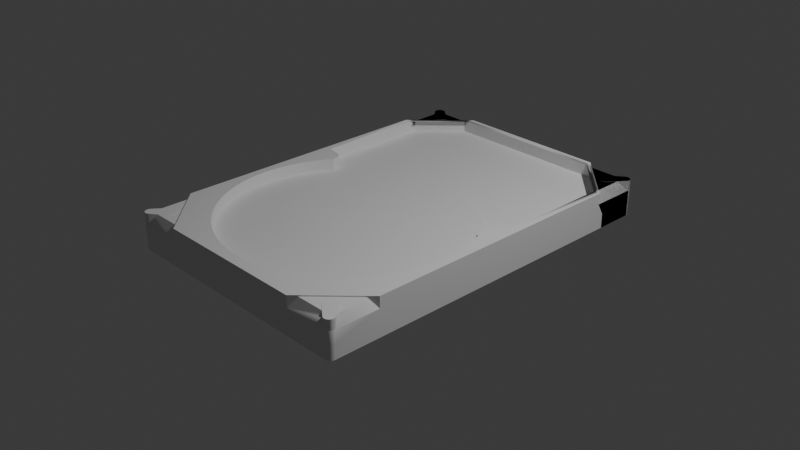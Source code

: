 # Source: Blow_Out.blend  (saved by Blender 4.3.34; exported with 4.5.12 LTS)
import bpy
from mathutils import Matrix  # noqa: F401  (used for matrix-valued properties, if any)

bpy.ops.wm.read_factory_settings(use_empty=True)
scene = bpy.context.scene
scene.name = 'Scene'

# ---- collections
col_collection = bpy.data.collections.new('Collection'); scene.collection.children.link(col_collection)

# ---- materials (node trees are filled in below, after node groups)
mat_material = bpy.data.materials.new('Material')
mat_material.alpha_threshold = 0.0
mat_material.roughness = 0.5
mat_material.line_color = (0.0, 0.0, 0.0, 1.0)

# ---- node groups
ng_smooth_by_angle = bpy.data.node_groups.new('Smooth by Angle', 'GeometryNodeTree')
_s = ng_smooth_by_angle.interface.new_socket(name='Mesh', in_out='OUTPUT', socket_type='NodeSocketGeometry')
_s = ng_smooth_by_angle.interface.new_socket(name='Mesh', in_out='INPUT', socket_type='NodeSocketGeometry')
_s = ng_smooth_by_angle.interface.new_socket(name='Angle', in_out='INPUT', socket_type='NodeSocketFloat')
_s.subtype = 'ANGLE'
_s.default_value = 0.5236
_s.min_value = 0.0
_s.max_value = 3.142
_s.description = 'Maximum face angle for smooth edges'
_s = ng_smooth_by_angle.interface.new_socket(name='Ignore Sharpness', in_out='INPUT', socket_type='NodeSocketBool')
_s.force_non_field = True
ng_smooth_by_angle.description = 'Set the sharpness of mesh edges based on the angle between the neighboring faces'
ng_smooth_by_angle.is_modifier = True
_N = ng_smooth_by_angle.nodes; _L = ng_smooth_by_angle.links
n0 = _N.new('GeometryNodeSetShadeSmooth'); n0.name = 'Set Shade Smooth'; n0.location = (120, -80)
n0.domain = 'EDGE'
n1 = _N.new('GeometryNodeSetShadeSmooth'); n1.name = 'Set Shade Smooth.001'; n1.location = (300, -80)
n2 = _N.new('NodeGroupOutput'); n2.name = 'Group Output'; n2.location = (480, -80)
n3 = _N.new('GeometryNodeInputMeshEdgeAngle'); n3.name = 'Edge Angle'; n3.location = (-440, -240)
n4 = _N.new('NodeGroupInput'); n4.name = 'Group Input'; n4.location = (-80, -80)
n5 = _N.new('GeometryNodeInputEdgeSmooth'); n5.name = 'Is Edge Smooth'; n5.location = (-260, -120)
n6 = _N.new('GeometryNodeInputShadeSmooth'); n6.name = 'Is Shade Smooth'; n6.location = (-440, -397)
n7 = _N.new('FunctionNodeCompare'); n7.name = 'Compare'; n7.location = (-260, -260)
n7.operation = 'LESS_EQUAL'
n7.inputs[6].default_value = (0.0, 0.0, 0.0, 0.0)
n7.inputs[7].default_value = (0.0, 0.0, 0.0, 0.0)
n8 = _N.new('FunctionNodeBooleanMath'); n8.name = 'Boolean Math.001'; n8.location = (-80, -260)
n9 = _N.new('NodeGroupInput'); n9.name = 'Group Input.001'; n9.location = (-440, -329)
n10 = _N.new('NodeGroupInput'); n10.name = 'Group Input.002'; n10.location = (-259, -189)
n11 = _N.new('FunctionNodeBooleanMath'); n11.name = 'Boolean Math'; n11.location = (-80, -149)
n11.operation = 'OR'
n12 = _N.new('FunctionNodeBooleanMath'); n12.name = 'Boolean Math.002'; n12.location = (-260, -380)
n12.operation = 'OR'
n13 = _N.new('NodeGroupInput'); n13.name = 'Group Input.003'; n13.location = (-440, -460)
_L.new(n3.outputs[0], n7.inputs[0])
_L.new(n1.outputs[0], n2.inputs[0])
_L.new(n9.outputs[1], n7.inputs[1])
_L.new(n7.outputs[0], n8.inputs[0])
_L.new(n4.outputs[0], n0.inputs[0])
_L.new(n0.outputs[0], n1.inputs[0])
_L.new(n8.outputs[0], n0.inputs[2])
_L.new(n10.outputs[2], n11.inputs[1])
_L.new(n5.outputs[0], n11.inputs[0])
_L.new(n11.outputs[0], n0.inputs[1])
_L.new(n13.outputs[2], n12.inputs[1])
_L.new(n6.outputs[0], n12.inputs[0])
_L.new(n12.outputs[0], n8.inputs[1])
n2.is_active_output = True

# ---- material node trees
mat_material.use_nodes = True; mat_material.node_tree.nodes.clear()
_N = mat_material.node_tree.nodes; _L = mat_material.node_tree.links
n0 = _N.new('ShaderNodeOutputMaterial'); n0.name = 'Material Output'; n0.location = (300, 300)
n1 = _N.new('ShaderNodeBsdfPrincipled'); n1.name = 'Principled BSDF'; n1.location = (10, 300)
n1.inputs[3].default_value = 1.45
_L.new(n1.outputs[0], n0.inputs[0])
n0.is_active_output = True

# ---- world
world_world = bpy.data.worlds.new('World'); scene.world = world_world
world_world.use_nodes = True; world_world.node_tree.nodes.clear()
_N = world_world.node_tree.nodes; _L = world_world.node_tree.links
n0 = _N.new('ShaderNodeOutputWorld'); n0.name = 'World Output'; n0.location = (300, 300)
n1 = _N.new('ShaderNodeBackground'); n1.name = 'Background'; n1.location = (10, 300)
n1.inputs[0].default_value = (0.05088, 0.05088, 0.05088, 1.0)
_L.new(n1.outputs[0], n0.inputs[0])
n0.is_active_output = True
world_world.color = (0.05088, 0.05088, 0.05088)
world_world.sun_shadow_jitter_overblur = 0.0

# ---- cameras
cam_camera = bpy.data.cameras.new('Camera')
cam_camera.clip_end = 100.0
cam_camera.ortho_scale = 7.314

# ---- lights
light_light = bpy.data.lights.new('Light', 'POINT')
light_light.energy = 1000.0
light_light.shadow_soft_size = 0.1

# ---- meshes
me_cube = bpy.data.meshes.new('Cube')
me_cube.from_pydata([(-1.4, 1.42, -0.1086), (-1.4, 1.426, 0.2999), (-0.922, -2.026, 0.2999), (-0.922, -2.099, -0.1086), (-0.922, 1.42, -0.1086), (-1.4, -1.615, -0.1086), (-0.922, -1.615, -0.1086), (-1.4, 1.426, 0.1776), (-1.4, 1.42, 0.04752), (-0.8523, -2.099, 0.1776), (-0.922, -2.099, 0.04752), (-1.4, -1.54, 0.1776), (-1.4, -1.615, 0.04752), (0.0, -2.099, 0.2999), (0.0, 1.42, -0.1086), (0.0, -2.099, -0.1086), (0.0, -1.615, -0.1086), (0.0, -2.099, 0.04752), (0.0, -2.099, 0.2475), (-0.8523, -2.099, 0.2999), (-1.4, -1.54, 0.2999), (-1.327, -2.026, 0.2861), (-0.922, -2.026, 0.2861), (-1.327, -1.615, 0.2861), (-1.327, -1.615, 0.2999), (-1.15, -1.964, 0.2881), (-1.14, -1.952, 0.2881), (-1.132, -1.938, 0.2881), (-1.128, -1.923, 0.2881), (-1.126, -1.907, 0.2881), (-1.128, -1.891, 0.2881), (-1.132, -1.875, 0.2881), (-1.14, -1.861, 0.2881), (-1.15, -1.849, 0.2881), (-1.162, -1.839, 0.2881), (-1.176, -1.831, 0.2881), (-1.192, -1.827, 0.2881), (-1.208, -1.825, 0.2881), (-1.224, -1.827, 0.2881), (-1.239, -1.831, 0.2881), (-1.253, -1.839, 0.2881), (-1.265, -1.849, 0.2881), (-1.301, -2.08, 0.2881), (-1.381, -2.0, 0.2881), (-1.389, -2.009, 0.2881), (-1.394, -2.018, 0.2881), (-1.397, -2.029, 0.2881), (-1.398, -2.04, 0.2881), (-1.397, -2.051, 0.2881), (-1.394, -2.062, 0.2881), (-1.389, -2.072, 0.2881), (-1.381, -2.08, 0.2881), (-1.373, -2.087, 0.2881), (-1.363, -2.093, 0.2881), (-1.352, -2.096, 0.2881), (-1.341, -2.097, 0.2881), (-1.33, -2.096, 0.2881), (-1.32, -2.093, 0.2881), (-1.31, -2.087, 0.2881), (-1.14, -1.952, 0.1568), (-1.15, -1.964, 0.1568), (-1.132, -1.938, 0.1568), (-1.128, -1.923, 0.1568), (-1.126, -1.907, 0.1568), (-1.128, -1.891, 0.1568), (-1.132, -1.875, 0.1568), (-1.14, -1.861, 0.1568), (-1.15, -1.849, 0.1568), (-1.162, -1.839, 0.1568), (-1.176, -1.831, 0.1568), (-1.192, -1.827, 0.1568), (-1.208, -1.825, 0.1568), (-1.224, -1.827, 0.1568), (-1.239, -1.831, 0.1568), (-1.253, -1.839, 0.1568), (-1.265, -1.849, 0.1568), (-1.389, -2.009, 0.1568), (-1.381, -2.0, 0.1568), (-1.394, -2.018, 0.1568), (-1.397, -2.029, 0.1568), (-1.398, -2.04, 0.1568), (-1.397, -2.051, 0.1568), (-1.394, -2.062, 0.1568), (-1.389, -2.072, 0.1568), (-1.381, -2.08, 0.1568), (-1.373, -2.087, 0.1568), (-1.363, -2.093, 0.1568), (-1.352, -2.096, 0.1568), (-1.341, -2.097, 0.1568), (-1.33, -2.096, 0.1568), (-1.32, -2.093, 0.1568), (-1.31, -2.087, 0.1568), (-1.301, -2.08, 0.1568), (-1.34, -2.099, -0.1086), (-1.4, -2.039, -0.1086), (-1.356, -2.097, -0.1086), (-1.37, -2.091, -0.1086), (-1.383, -2.082, -0.1086), (-1.392, -2.069, -0.1086), (-1.398, -2.055, -0.1086), (-1.34, -2.099, 0.04752), (-1.4, -2.039, 0.04752), (-1.356, -2.097, 0.04752), (-1.37, -2.091, 0.04752), (-1.383, -2.082, 0.04752), (-1.392, -2.069, 0.04752), (-1.398, -2.055, 0.04752), (-1.4, -2.039, 0.1776), (-1.34, -2.099, 0.1776), (-1.361, -2.059, 0.2683), (-1.398, -2.055, 0.1776), (-1.392, -2.069, 0.1776), (-1.383, -2.082, 0.1776), (-1.37, -2.091, 0.1776), (-1.356, -2.097, 0.1776), (0.0, -1.98, 0.2999), (-1.054, 0.1154, 0.1671), (-1.014, 0.1662, 0.1671), (-0.9723, 0.215, 0.1671), (-0.9278, 0.2617, 0.1671), (-0.8812, 0.3061, 0.1671), (-0.8323, 0.3482, 0.1671), (-0.7815, 0.3879, 0.1671), (-0.7288, 0.425, 0.1671), (-0.6744, 0.4595, 0.1671), (-0.6183, 0.4913, 0.1671), (-0.5607, 0.5202, 0.1671), (-0.5018, 0.5464, 0.1671), (-0.4417, 0.5696, 0.1671), (-0.3805, 0.5898, 0.1671), (-0.3183, 0.607, 0.1671), (-0.2555, 0.6211, 0.1671), (-0.1919, 0.6321, 0.1671), (-0.128, 0.64, 0.1671), (-0.06369, 0.6447, 0.1671), (0.0, 0.6463, 0.1671), (-1.091, 0.0627, 0.2999), (-1.126, 0.008241, 0.2999), (-1.157, -0.04784, 0.2999), (-1.186, -0.1054, 0.2999), (-1.213, -0.1643, 0.2999), (-1.236, -0.2245, 0.2999), (-1.256, -0.2857, 0.2999), (-1.273, -0.3478, 0.2999), (-1.287, -0.4107, 0.2999), (-1.298, -0.4742, 0.2999), (-1.306, -0.5382, 0.2999), (-1.311, -0.6024, 0.2999), (-1.312, -0.6669, 0.2999), (-1.311, -0.7313, 0.2999), (-1.306, -0.7956, 0.2999), (-1.298, -0.8596, 0.2999), (-1.287, -0.9231, 0.2999), (-1.273, -0.986, 0.2999), (-1.256, -1.048, 0.2999), (-1.236, -1.109, 0.2999), (-1.213, -1.169, 0.2999), (-1.186, -1.228, 0.2999), (-1.157, -1.286, 0.2999), (-1.126, -1.342, 0.2999), (-1.091, -1.396, 0.2999), (-1.054, -1.449, 0.2999), (-1.014, -1.5, 0.2999), (-0.9723, -1.549, 0.2999), (-0.9278, -1.595, 0.2999), (-0.8812, -1.64, 0.2999), (-0.8323, -1.682, 0.2999), (-0.7815, -1.722, 0.2999), (-0.7288, -1.759, 0.2999), (-0.6744, -1.793, 0.2999), (-0.6183, -1.825, 0.2999), (-0.5607, -1.854, 0.2999), (-0.5018, -1.88, 0.2999), (-0.4417, -1.903, 0.2999), (-0.3805, -1.924, 0.2999), (-0.3183, -1.941, 0.2999), (-0.2555, -1.955, 0.2999), (-0.1919, -1.966, 0.2999), (-0.128, -1.974, 0.2999), (-0.06369, -1.979, 0.2999), (0.0, -1.98, 0.1776), (0.0, 0.6463, 0.1776), (-0.06369, 0.6447, 0.1776), (-0.128, 0.64, 0.1776), (-0.1919, 0.6321, 0.1776), (-0.2555, 0.6211, 0.1776), (-0.3183, 0.607, 0.1776), (-0.3805, 0.5898, 0.1776), (-0.4417, 0.5696, 0.1776), (-0.5018, 0.5464, 0.1776), (-0.5607, 0.5202, 0.1776), (-0.6183, 0.4913, 0.1776), (-0.6744, 0.4595, 0.1776), (-0.7288, 0.425, 0.1776), (-0.7815, 0.3879, 0.1776), (-0.8323, 0.3482, 0.1776), (-0.8812, 0.3061, 0.1776), (-0.9278, 0.2617, 0.1776), (-0.9723, 0.215, 0.1776), (-1.014, 0.1662, 0.1776), (-1.054, 0.1154, 0.1776), (-1.091, 0.0627, 0.1776), (-1.126, 0.008241, 0.1776), (-1.157, -0.04784, 0.1776), (-1.186, -0.1054, 0.1776), (-1.213, -0.1643, 0.1776), (-1.236, -0.2245, 0.1776), (-1.256, -0.2857, 0.1776), (-1.273, -0.3478, 0.1776), (-1.287, -0.4107, 0.1776), (-1.298, -0.4742, 0.1776), (-1.306, -0.5382, 0.1776), (-1.311, -0.6024, 0.1776), (-1.312, -0.6669, 0.1776), (-1.311, -0.7313, 0.1776), (-1.306, -0.7956, 0.1776), (-1.298, -0.8596, 0.1776), (-1.287, -0.9231, 0.1776), (-1.273, -0.986, 0.1776), (-1.256, -1.048, 0.1776), (-1.236, -1.109, 0.1776), (-1.213, -1.169, 0.1776), (-1.186, -1.228, 0.1776), (-1.157, -1.286, 0.1776), (-1.126, -1.342, 0.1776), (-1.091, -1.396, 0.1776), (-1.054, -1.449, 0.1776), (-1.014, -1.5, 0.1776), (-0.9723, -1.549, 0.1776), (-0.9278, -1.595, 0.1776), (-0.8812, -1.64, 0.1776), (-0.8323, -1.682, 0.1776), (-0.7815, -1.722, 0.1776), (-0.7288, -1.759, 0.1776), (-0.6744, -1.793, 0.1776), (-0.6183, -1.825, 0.1776), (-0.5607, -1.854, 0.1776), (-0.5018, -1.88, 0.1776), (-0.4417, -1.903, 0.1776), (-0.3805, -1.924, 0.1776), (-0.3183, -1.941, 0.1776), (-0.2555, -1.955, 0.1776), (-0.1919, -1.966, 0.1776), (-0.128, -1.974, 0.1776), (-0.06369, -1.979, 0.1776), (-1.091, 0.0627, 0.1671), (-1.4, 0.2228, 0.2999), (-0.922, 1.912, 0.2999), (-0.922, 1.985, -0.1086), (-0.8523, 1.985, 0.1776), (-0.922, 1.985, 0.04752), (0.0, 1.985, 0.2999), (0.0, 1.985, -0.1086), (0.0, 1.985, 0.04752), (0.0, 1.985, 0.2475), (-0.8523, 1.985, 0.2999), (-1.327, 1.912, 0.2861), (-0.922, 1.912, 0.2861), (-1.327, 1.502, 0.2861), (-1.327, 1.502, 0.2999), (-1.15, 1.851, 0.2881), (-1.14, 1.838, 0.2881), (-1.132, 1.824, 0.2881), (-1.128, 1.809, 0.2881), (-1.126, 1.793, 0.2881), (-1.128, 1.777, 0.2881), (-1.132, 1.762, 0.2881), (-1.14, 1.748, 0.2881), (-1.15, 1.735, 0.2881), (-1.162, 1.725, 0.2881), (-1.176, 1.718, 0.2881), (-1.192, 1.713, 0.2881), (-1.208, 1.711, 0.2881), (-1.224, 1.713, 0.2881), (-1.239, 1.718, 0.2881), (-1.253, 1.725, 0.2881), (-1.265, 1.735, 0.2881), (-1.301, 1.967, 0.2881), (-1.381, 1.886, 0.2881), (-1.389, 1.895, 0.2881), (-1.394, 1.905, 0.2881), (-1.397, 1.915, 0.2881), (-1.398, 1.927, 0.2881), (-1.397, 1.938, 0.2881), (-1.394, 1.948, 0.2881), (-1.389, 1.958, 0.2881), (-1.381, 1.967, 0.2881), (-1.373, 1.974, 0.2881), (-1.363, 1.979, 0.2881), (-1.352, 1.982, 0.2881), (-1.341, 1.983, 0.2881), (-1.33, 1.982, 0.2881), (-1.32, 1.979, 0.2881), (-1.31, 1.974, 0.2881), (-1.14, 1.838, 0.1568), (-1.15, 1.851, 0.1568), (-1.132, 1.824, 0.1568), (-1.128, 1.809, 0.1568), (-1.126, 1.793, 0.1568), (-1.128, 1.777, 0.1568), (-1.132, 1.762, 0.1568), (-1.14, 1.748, 0.1568), (-1.15, 1.735, 0.1568), (-1.162, 1.725, 0.1568), (-1.176, 1.718, 0.1568), (-1.192, 1.713, 0.1568), (-1.208, 1.711, 0.1568), (-1.224, 1.713, 0.1568), (-1.239, 1.718, 0.1568), (-1.253, 1.725, 0.1568), (-1.265, 1.735, 0.1568), (-1.389, 1.895, 0.1568), (-1.381, 1.886, 0.1568), (-1.394, 1.905, 0.1568), (-1.397, 1.915, 0.1568), (-1.398, 1.927, 0.1568), (-1.397, 1.938, 0.1568), (-1.394, 1.948, 0.1568), (-1.389, 1.958, 0.1568), (-1.381, 1.967, 0.1568), (-1.373, 1.974, 0.1568), (-1.363, 1.979, 0.1568), (-1.352, 1.982, 0.1568), (-1.341, 1.983, 0.1568), (-1.33, 1.982, 0.1568), (-1.32, 1.979, 0.1568), (-1.31, 1.974, 0.1568), (-1.301, 1.967, 0.1568), (-1.34, 1.985, -0.1086), (-1.4, 1.926, -0.1086), (-1.356, 1.983, -0.1086), (-1.37, 1.977, -0.1086), (-1.383, 1.968, -0.1086), (-1.392, 1.956, -0.1086), (-1.398, 1.941, -0.1086), (-1.34, 1.985, 0.04752), (-1.4, 1.926, 0.04752), (-1.356, 1.983, 0.04752), (-1.37, 1.977, 0.04752), (-1.383, 1.968, 0.04752), (-1.392, 1.956, 0.04752), (-1.398, 1.941, 0.04752), (-1.4, 1.926, 0.1776), (-1.34, 1.985, 0.1776), (-1.361, 1.946, 0.2683), (-1.398, 1.941, 0.1776), (-1.392, 1.956, 0.1776), (-1.383, 1.968, 0.1776), (-1.37, 1.977, 0.1776), (-1.356, 1.983, 0.1776), (0.922, 1.912, 0.2999), (0.922, 1.985, -0.1086), (1.4, 1.502, -0.1086), (0.922, 1.502, -0.1086), (0.8523, 1.985, 0.1776), (0.922, 1.985, 0.04752), (1.4, 1.426, 0.1776), (1.4, 1.502, 0.04752), (0.8523, 1.985, 0.2999), (1.4, 1.426, 0.2999), (1.327, 1.912, 0.2861), (0.922, 1.912, 0.2861), (1.327, 1.502, 0.2861), (1.327, 1.502, 0.2999), (1.15, 1.851, 0.2881), (1.14, 1.838, 0.2881), (1.132, 1.824, 0.2881), (1.128, 1.809, 0.2881), (1.126, 1.793, 0.2881), (1.128, 1.777, 0.2881), (1.132, 1.762, 0.2881), (1.14, 1.748, 0.2881), (1.15, 1.735, 0.2881), (1.162, 1.725, 0.2881), (1.176, 1.718, 0.2881), (1.192, 1.713, 0.2881), (1.208, 1.711, 0.2881), (1.224, 1.713, 0.2881), (1.239, 1.718, 0.2881), (1.253, 1.725, 0.2881), (1.265, 1.735, 0.2881), (1.301, 1.967, 0.2881), (1.381, 1.886, 0.2881), (1.389, 1.895, 0.2881), (1.394, 1.905, 0.2881), (1.397, 1.915, 0.2881), (1.398, 1.927, 0.2881), (1.397, 1.938, 0.2881), (1.394, 1.948, 0.2881), (1.389, 1.958, 0.2881), (1.381, 1.967, 0.2881), (1.373, 1.974, 0.2881), (1.363, 1.979, 0.2881), (1.352, 1.982, 0.2881), (1.341, 1.983, 0.2881), (1.33, 1.982, 0.2881), (1.32, 1.979, 0.2881), (1.31, 1.974, 0.2881), (1.14, 1.838, 0.1568), (1.15, 1.851, 0.1568), (1.132, 1.824, 0.1568), (1.128, 1.809, 0.1568), (1.126, 1.793, 0.1568), (1.128, 1.777, 0.1568), (1.132, 1.762, 0.1568), (1.14, 1.748, 0.1568), (1.15, 1.735, 0.1568), (1.162, 1.725, 0.1568), (1.176, 1.718, 0.1568), (1.192, 1.713, 0.1568), (1.208, 1.711, 0.1568), (1.224, 1.713, 0.1568), (1.239, 1.718, 0.1568), (1.253, 1.725, 0.1568), (1.265, 1.735, 0.1568), (1.389, 1.895, 0.1568), (1.381, 1.886, 0.1568), (1.394, 1.905, 0.1568), (1.397, 1.915, 0.1568), (1.398, 1.927, 0.1568), (1.397, 1.938, 0.1568), (1.394, 1.948, 0.1568), (1.389, 1.958, 0.1568), (1.381, 1.967, 0.1568), (1.373, 1.974, 0.1568), (1.363, 1.979, 0.1568), (1.352, 1.982, 0.1568), (1.341, 1.983, 0.1568), (1.33, 1.982, 0.1568), (1.32, 1.979, 0.1568), (1.31, 1.974, 0.1568), (1.301, 1.967, 0.1568), (1.34, 1.985, -0.1086), (1.4, 1.926, -0.1086), (1.356, 1.983, -0.1086), (1.37, 1.977, -0.1086), (1.383, 1.968, -0.1086), (1.392, 1.956, -0.1086), (1.398, 1.941, -0.1086), (1.34, 1.985, 0.04752), (1.4, 1.926, 0.04752), (1.356, 1.983, 0.04752), (1.37, 1.977, 0.04752), (1.383, 1.968, 0.04752), (1.392, 1.956, 0.04752), (1.398, 1.941, 0.04752), (1.4, 1.926, 0.1776), (1.34, 1.985, 0.1776), (1.361, 1.946, 0.2683), (1.398, 1.941, 0.1776), (1.392, 1.956, 0.1776), (1.383, 1.968, 0.1776), (1.37, 1.977, 0.1776), (1.356, 1.983, 0.1776), (-0.8523, 1.912, 0.2999), (-1.328, 1.426, 0.2999), (0.0, 1.912, 0.2999), (-1.328, 0.2228, 0.2999), (-0.8523, 1.912, 0.1671), (-1.327, 1.502, 0.1671), (-0.922, 1.912, 0.1671), (-1.328, 1.426, 0.1671), (-1.095, 0.09765, 0.2999), (-1.203, 0.2032, 0.2999), (-1.102, 0.1228, 0.2999), (-1.114, 0.1469, 0.2999), (-1.132, 0.1683, 0.2999), (-1.154, 0.1855, 0.2999), (-1.178, 0.1974, 0.2999), (0.0, 1.912, 0.1671), (-1.328, 0.2228, 0.1671), (-1.095, 0.09765, 0.1671), (-1.203, 0.2032, 0.1671), (-1.102, 0.1228, 0.1671), (-1.114, 0.1469, 0.1671), (-1.132, 0.1683, 0.1671), (-1.154, 0.1855, 0.1671), (-1.178, 0.1974, 0.1671)], [], [(11, 20, 246, 1, 7), (3, 10, 100, 93), (18, 13, 19, 9), (0, 4, 6, 5), (20, 11, 23, 24), (5, 6, 3, 93, 95, 96, 97, 98, 99, 94), (11, 107, 109, 21, 23), (15, 17, 10, 3), (17, 18, 9, 10), (5, 12, 8, 0), (12, 11, 7, 8), (10, 9, 108, 100), (101, 107, 11, 12), (4, 14, 16, 6), (6, 16, 15, 3), (22, 21, 109, 108, 9), (22, 9, 19, 2), (23, 22, 2, 24), (21, 22, 23), (26, 27, 28, 29, 30, 31, 32, 33, 34, 35, 36, 37, 38, 39, 40, 41, 43, 44, 45, 46, 47, 48, 49, 50, 51, 52, 53, 54, 55, 56, 57, 58, 42, 25), (49, 48, 81, 82), (34, 33, 67, 68), (50, 49, 82, 83), (35, 34, 68, 69), (51, 50, 83, 84), (36, 35, 69, 70), (52, 51, 84, 85), (37, 36, 70, 71), (53, 52, 85, 86), (38, 37, 71, 72), (54, 53, 86, 87), (39, 38, 72, 73), (26, 25, 60, 59), (55, 54, 87, 88), (40, 39, 73, 74), (27, 26, 59, 61), (56, 55, 88, 89), (41, 40, 74, 75), (28, 27, 61, 62), (57, 56, 89, 90), (44, 43, 77, 76), (29, 28, 62, 63), (58, 57, 90, 91), (45, 44, 76, 78), (30, 29, 63, 64), (42, 58, 91, 92), (46, 45, 78, 79), (31, 30, 64, 65), (43, 41, 75, 77), (47, 46, 79, 80), (32, 31, 65, 66), (25, 42, 92, 60), (48, 47, 80, 81), (33, 32, 66, 67), (107, 110, 109), (110, 111, 109), (111, 112, 109), (112, 113, 109), (113, 114, 109), (114, 108, 109), (93, 100, 102, 95), (95, 102, 103, 96), (96, 103, 104, 97), (97, 104, 105, 98), (98, 105, 106, 99), (99, 106, 101, 94), (100, 108, 114, 102), (102, 114, 113, 103), (103, 113, 112, 104), (104, 112, 111, 105), (105, 111, 110, 106), (106, 110, 107, 101), (94, 101, 12, 5), (13, 115, 179, 178, 177, 176, 175, 174, 173, 172, 171, 170, 169, 168, 2, 19), (148, 20, 24, 2, 168, 167, 166, 165, 164, 163, 162, 161, 160, 159, 158, 157, 156, 155, 154, 153, 152, 151, 150, 149), (259, 455, 461, 459), (172, 173, 238, 237), (146, 147, 212, 211), (198, 199, 117, 118), (173, 174, 239, 238), (147, 148, 213, 212), (183, 184, 132, 133), (174, 175, 240, 239), (148, 149, 214, 213), (190, 191, 125, 126), (175, 176, 241, 240), (149, 150, 215, 214), (197, 198, 118, 119), (176, 177, 242, 241), (150, 151, 216, 215), (182, 183, 133, 134), (177, 178, 243, 242), (151, 152, 217, 216), (189, 190, 126, 127), (178, 179, 244, 243), (152, 153, 218, 217), (196, 197, 119, 120), (179, 115, 180, 244), (153, 154, 219, 218), (188, 189, 127, 128), (154, 155, 220, 219), (195, 196, 120, 121), (155, 156, 221, 220), (187, 188, 128, 129), (156, 157, 222, 221), (194, 195, 121, 122), (157, 158, 223, 222), (181, 182, 134, 135), (158, 159, 224, 223), (186, 187, 129, 130), (159, 160, 225, 224), (193, 194, 122, 123), (160, 161, 226, 225), (200, 201, 245, 116), (161, 162, 227, 226), (185, 186, 130, 131), (162, 163, 228, 227), (136, 137, 202, 201), (163, 164, 229, 228), (137, 138, 203, 202), (164, 165, 230, 229), (138, 139, 204, 203), (165, 166, 231, 230), (139, 140, 205, 204), (166, 167, 232, 231), (140, 141, 206, 205), (167, 168, 233, 232), (141, 142, 207, 206), (168, 169, 234, 233), (142, 143, 208, 207), (192, 193, 123, 124), (169, 170, 235, 234), (143, 144, 209, 208), (199, 200, 116, 117), (170, 171, 236, 235), (144, 145, 210, 209), (184, 185, 131, 132), (171, 172, 237, 236), (145, 146, 211, 210), (191, 192, 124, 125), (182, 181, 180, 244, 243, 242, 241, 240, 239, 238, 237, 236, 235, 234, 233, 232, 231, 230, 229, 228, 227, 226, 225, 224, 223, 222, 221, 220, 219, 218, 217, 216, 215, 214, 213, 212, 211, 210, 209, 208, 207, 206, 205, 204, 203, 202, 201, 200, 199, 198, 197, 196, 195, 194, 193, 192, 191, 190, 189, 188, 187, 186, 185, 184, 183), (248, 328, 335, 250), (254, 249, 255, 251), (1, 259, 258, 7), (0, 329, 334, 333, 332, 331, 330, 328, 248, 4), (7, 258, 256, 344, 342), (252, 248, 250, 253), (253, 250, 249, 254), (250, 335, 343, 249), (336, 8, 7, 342), (4, 248, 252, 14), (257, 249, 343, 344, 256), (257, 247, 255, 249), (258, 259, 247, 257), (256, 258, 257), (261, 260, 277, 293, 292, 291, 290, 289, 288, 287, 286, 285, 284, 283, 282, 281, 280, 279, 278, 276, 275, 274, 273, 272, 271, 270, 269, 268, 267, 266, 265, 264, 263, 262), (284, 317, 316, 283), (269, 303, 302, 268), (285, 318, 317, 284), (270, 304, 303, 269), (286, 319, 318, 285), (271, 305, 304, 270), (287, 320, 319, 286), (272, 306, 305, 271), (288, 321, 320, 287), (273, 307, 306, 272), (289, 322, 321, 288), (274, 308, 307, 273), (261, 294, 295, 260), (290, 323, 322, 289), (275, 309, 308, 274), (262, 296, 294, 261), (291, 324, 323, 290), (276, 310, 309, 275), (263, 297, 296, 262), (292, 325, 324, 291), (279, 311, 312, 278), (264, 298, 297, 263), (293, 326, 325, 292), (280, 313, 311, 279), (265, 299, 298, 264), (277, 327, 326, 293), (281, 314, 313, 280), (266, 300, 299, 265), (278, 312, 310, 276), (282, 315, 314, 281), (267, 301, 300, 266), (260, 295, 327, 277), (283, 316, 315, 282), (268, 302, 301, 267), (342, 344, 345), (345, 344, 346), (346, 344, 347), (347, 344, 348), (348, 344, 349), (349, 344, 343), (328, 330, 337, 335), (330, 331, 338, 337), (331, 332, 339, 338), (332, 333, 340, 339), (333, 334, 341, 340), (334, 329, 336, 341), (335, 337, 349, 343), (337, 338, 348, 349), (338, 339, 347, 348), (339, 340, 346, 347), (340, 341, 345, 346), (341, 336, 342, 345), (329, 0, 8, 336), (351, 355, 439, 432), (254, 251, 358, 354), (359, 356, 362, 363), (352, 353, 351, 432, 434, 435, 436, 437, 438, 433), (356, 446, 448, 360, 362), (252, 253, 355, 351), (253, 254, 354, 355), (355, 354, 447, 439), (440, 446, 356, 357), (353, 14, 252, 351), (361, 360, 448, 447, 354), (361, 354, 358, 350), (362, 361, 350, 363), (360, 361, 362), (365, 366, 367, 368, 369, 370, 371, 372, 373, 374, 375, 376, 377, 378, 379, 380, 382, 383, 384, 385, 386, 387, 388, 389, 390, 391, 392, 393, 394, 395, 396, 397, 381, 364), (388, 387, 420, 421), (373, 372, 406, 407), (389, 388, 421, 422), (374, 373, 407, 408), (390, 389, 422, 423), (375, 374, 408, 409), (391, 390, 423, 424), (376, 375, 409, 410), (392, 391, 424, 425), (377, 376, 410, 411), (393, 392, 425, 426), (378, 377, 411, 412), (365, 364, 399, 398), (394, 393, 426, 427), (379, 378, 412, 413), (366, 365, 398, 400), (395, 394, 427, 428), (380, 379, 413, 414), (367, 366, 400, 401), (396, 395, 428, 429), (383, 382, 416, 415), (368, 367, 401, 402), (397, 396, 429, 430), (384, 383, 415, 417), (369, 368, 402, 403), (381, 397, 430, 431), (385, 384, 417, 418), (370, 369, 403, 404), (382, 380, 414, 416), (386, 385, 418, 419), (371, 370, 404, 405), (364, 381, 431, 399), (387, 386, 419, 420), (372, 371, 405, 406), (446, 449, 448), (449, 450, 448), (450, 451, 448), (451, 452, 448), (452, 453, 448), (453, 447, 448), (432, 439, 441, 434), (434, 441, 442, 435), (435, 442, 443, 436), (436, 443, 444, 437), (437, 444, 445, 438), (438, 445, 440, 433), (439, 447, 453, 441), (441, 453, 452, 442), (442, 452, 451, 443), (443, 451, 450, 444), (444, 450, 449, 445), (445, 449, 446, 440), (433, 440, 357, 352), (247, 259, 455, 454), (1, 246, 457, 455), (1, 455, 259), (251, 255, 454, 456), (247, 454, 255), (462, 136, 201, 471), (454, 247, 460, 458), (463, 468, 477, 472), (137, 136, 462, 464, 465, 466, 467, 468, 463, 457, 246, 20, 148, 147, 146, 145, 144, 143, 142, 141, 140, 139, 138), (464, 462, 471, 473), (465, 464, 473, 474), (259, 247, 460, 459), (466, 465, 474, 475), (457, 463, 472, 470), (455, 457, 470, 461), (467, 466, 475, 476), (468, 467, 476, 477), (456, 454, 458, 469), (245, 201, 471), (245, 471, 473, 474, 475, 476, 477, 472, 470, 461, 459, 460, 458, 469, 135, 134, 133, 132, 131, 130, 129, 128, 127, 126, 125, 124, 123, 122, 121, 120, 119, 118, 117, 116)])
me_cube.polygons.foreach_set('use_smooth', [True] * 297)
_uv = me_cube.uv_layers.new(name='UVMap')
_uv.uv.foreach_set('vector', [0.6031, 0.02956, 0.625, 0.02956, 0.625, 0.1252, 0.625, 0.2208, 0.6031, 0.2208, 0.375, 0.9573, 0.5198, 0.9573, 0.5198, 0.9947, 0.375, 0.9947, 0.6031, 0.8743, 0.625, 0.8743, 0.625, 0.9573, 0.6031, 0.9573, 0.125, 0.5292, 0.1677, 0.5292, 0.1677, 0.7204, 0.125, 0.7204, 0.875, 0.7204, 0.6031, 0.02956, 0.8537, 0.7204, 0.8537, 0.7204, 0.125, 0.7204, 0.1677, 0.7204, 0.1677, 0.75, 0.1303, 0.75, 0.129, 0.7499, 0.1277, 0.7495, 0.1266, 0.7489, 0.1257, 0.7482, 0.1252, 0.7473, 0.125, 0.7463, 0.6031, 0.02956, 0.6031, 0.8799, 0.7466, 0.8624, 0.8685, 0.7455, 0.8537, 0.7204, 0.375, 0.8743, 0.5198, 0.8743, 0.5198, 0.9573, 0.375, 0.9573, 0.5198, 0.8743, 0.6031, 0.8743, 0.6031, 0.9573, 0.5198, 0.9573, 0.375, 0.02956, 0.5198, 0.02956, 0.5198, 0.2208, 0.375, 0.2208, 0.5198, 0.02956, 0.6031, 0.02956, 0.6031, 0.2208, 0.5198, 0.2208, 0.5198, 0.9573, 0.6031, 0.9573, 0.6031, 0.9947, 0.5198, 0.9947, 0.5198, 0.003657, 0.6031, 0.003657, 0.6031, 0.02956, 0.5198, 0.02956, 0.1677, 0.5292, 0.2507, 0.5292, 0.2507, 0.7204, 0.1677, 0.7204, 0.1677, 0.7204, 0.2507, 0.7204, 0.2507, 0.75, 0.1677, 0.75, 0.8389, 0.7455, 0.8685, 0.7455, 0.7466, 0.8624, 0.6031, 0.9947, 0.6031, 0.9573, 0.8323, 0.7352, 0.6031, 0.9573, 0.8323, 0.75, 0.8323, 0.7352, 0.8537, 0.7204, 0.8323, 0.7352, 0.8323, 0.7352, 0.8537, 0.7204, 0.8685, 0.7455, 0.8389, 0.7455, 0.8537, 0.7204, 0.0, 0.0, 0.0, 0.0, 0.0, 0.0, 0.0, 0.0, 0.0, 0.0, 0.0, 0.0, 0.0, 0.0, 0.0, 0.0, 0.0, 0.0, 0.0, 0.0, 0.0, 0.0, 0.0, 0.0, 0.0, 0.0, 0.0, 0.0, 0.0, 0.0, 0.0, 0.0, 0.0, 0.0, 0.0, 0.0, 0.0, 0.0, 0.0, 0.0, 0.0, 0.0, 0.0, 0.0, 0.0, 0.0, 0.0, 0.0, 0.0, 0.0, 0.0, 0.0, 0.0, 0.0, 0.0, 0.0, 0.0, 0.0, 0.0, 0.0, 0.0, 0.0, 0.0, 0.0, 0.0, 0.0, 0.0, 0.0, 0.0, 0.0, 0.0, 0.0, 0.0, 0.0, 0.0, 0.0, 0.0, 0.0, 0.0, 0.0, 0.0, 0.0, 0.0, 0.0, 0.0, 0.0, 0.0, 0.0, 0.0, 0.0, 0.0, 0.0, 0.0, 0.0, 0.0, 0.0, 0.0, 0.0, 0.0, 0.0, 0.0, 0.0, 0.0, 0.0, 0.0, 0.0, 0.0, 0.0, 0.0, 0.0, 0.0, 0.0, 0.0, 0.0, 0.0, 0.0, 0.0, 0.0, 0.0, 0.0, 0.0, 0.0, 0.0, 0.0, 0.0, 0.0, 0.0, 0.0, 0.0, 0.0, 0.0, 0.0, 0.0, 0.0, 0.0, 0.0, 0.0, 0.0, 0.0, 0.0, 0.0, 0.0, 0.0, 0.0, 0.0, 0.0, 0.0, 0.0, 0.0, 0.0, 0.0, 0.0, 0.0, 0.0, 0.0, 0.0, 0.0, 0.0, 0.0, 0.0, 0.0, 0.0, 0.0, 0.0, 0.0, 0.0, 0.0, 0.0, 0.0, 0.0, 0.0, 0.0, 0.0, 0.0, 0.0, 0.0, 0.0, 0.0, 0.0, 0.0, 0.0, 0.0, 0.0, 0.0, 0.0, 0.0, 0.0, 0.0, 0.0, 0.0, 0.0, 0.0, 0.0, 0.0, 0.0, 0.0, 0.0, 0.0, 0.0, 0.0, 0.0, 0.0, 0.0, 0.0, 0.0, 0.0, 0.0, 0.0, 0.0, 0.0, 0.0, 0.0, 0.0, 0.0, 0.0, 0.0, 0.0, 0.0, 0.0, 0.0, 0.0, 0.0, 0.0, 0.0, 0.0, 0.0, 0.0, 0.0, 0.0, 0.0, 0.0, 0.0, 0.0, 0.0, 0.0, 0.0, 0.0, 0.0, 0.0, 0.0, 0.0, 0.0, 0.0, 0.0, 0.0, 0.0, 0.0, 0.0, 0.0, 0.0, 0.0, 0.0, 0.0, 0.0, 0.0, 0.0, 0.0, 0.0, 0.0, 0.0, 0.0, 0.0, 0.0, 0.0, 0.0, 0.0, 0.0, 0.0, 0.0, 0.0, 0.0, 0.0, 0.0, 0.0, 0.0, 0.0, 0.0, 0.0, 0.0, 0.0, 0.0, 0.0, 0.0, 0.0, 0.0, 0.0, 0.0, 0.0, 0.0, 0.0, 0.0, 0.0, 0.0, 0.0, 0.0, 0.0, 0.0, 0.0, 0.0, 0.0, 0.0, 0.0, 0.0, 0.0, 0.0, 0.0, 0.0, 0.0, 0.0, 0.0, 0.0, 0.0, 0.0, 0.0, 0.0, 0.0, 0.0, 0.0, 0.0, 0.0, 0.0, 0.0, 0.0, 0.0, 0.0, 0.0, 0.0, 0.0, 0.0, 0.0, 0.0, 0.0, 0.0, 0.0, 0.0, 0.0, 0.0, 0.0, 0.0, 0.0, 0.6031, 0.8799, 0.6089, 0.9097, 0.7466, 0.8624, 0.6089, 0.9097, 0.6258, 0.9333, 0.7466, 0.8624, 0.6258, 0.9333, 0.6588, 0.9466, 0.7466, 0.8624, 0.6588, 0.9466, 0.6634, 0.9422, 0.7466, 0.8624, 0.6634, 0.9422, 0.6768, 0.9293, 0.7466, 0.8624, 0.6768, 0.9293, 0.6982, 0.9088, 0.7466, 0.8624, 0.375, 0.9947, 0.5198, 0.9947, 0.5198, 0.996, 0.375, 0.996, 0.375, 0.996, 0.5198, 0.996, 0.5198, 0.9973, 0.375, 0.9973, 0.375, 0.9973, 0.5198, 0.9973, 0.5198, 1.0, 0.375, 1.0, 0.375, 0.0, 0.5198, 0.0, 0.5198, 0.001828, 0.375, 0.001828, 0.375, 0.001828, 0.5198, 0.001828, 0.5198, 0.00271, 0.375, 0.00271, 0.375, 0.00271, 0.5198, 0.00271, 0.5198, 0.003657, 0.375, 0.003657, 0.5198, 0.9947, 0.6031, 0.9947, 0.6031, 0.996, 0.5198, 0.996, 0.5198, 0.996, 0.6031, 0.996, 0.6031, 0.9973, 0.5198, 0.9973, 0.5198, 0.9973, 0.6031, 0.9973, 0.6031, 1.0, 0.5198, 1.0, 0.5198, 0.0, 0.6031, 0.0, 0.6031, 0.001828, 0.5198, 0.001828, 0.5198, 0.001828, 0.6031, 0.001828, 0.6031, 0.00271, 0.5198, 0.00271, 0.5198, 0.00271, 0.6031, 0.00271, 0.6031, 0.003657, 0.5198, 0.003657, 0.375, 0.003657, 0.5198, 0.003657, 0.5198, 0.02956, 0.375, 0.02956, 0.625, 0.8743, 0.0, 0.0, 0.0, 0.0, 0.0, 0.0, 0.0, 0.0, 0.0, 0.0, 0.0, 0.0, 0.0, 0.0, 0.0, 0.0, 0.0, 0.0, 0.0, 0.0, 0.0, 0.0, 0.0, 0.0, 0.0, 0.0, 0.8323, 0.7352, 0.8323, 0.75, 0.0, 0.0, 0.875, 0.7204, 0.8537, 0.7204, 0.8323, 0.7352, 0.0, 0.0, 0.0, 0.0, 0.0, 0.0, 0.0, 0.0, 0.0, 0.0, 0.0, 0.0, 0.0, 0.0, 0.0, 0.0, 0.0, 0.0, 0.0, 0.0, 0.0, 0.0, 0.0, 0.0, 0.0, 0.0, 0.0, 0.0, 0.0, 0.0, 0.0, 0.0, 0.0, 0.0, 0.0, 0.0, 0.0, 0.0, 0.0, 0.0, 0.8537, 0.7204, 0.8537, 0.7204, 0.8537, 0.7204, 0.8537, 0.7204, 0.0, 0.0, 0.0, 0.0, 0.0, 0.0, 0.0, 0.0, 0.0, 0.0, 0.0, 0.0, 0.0, 0.0, 0.0, 0.0, 0.0, 0.0, 0.0, 0.0, 0.0, 0.0, 0.0, 0.0, 0.0, 0.0, 0.0, 0.0, 0.0, 0.0, 0.0, 0.0, 0.0, 0.0, 0.0, 0.0, 0.0, 0.0, 0.0, 0.0, 0.0, 0.0, 0.0, 0.0, 0.0, 0.0, 0.0, 0.0, 0.0, 0.0, 0.0, 0.0, 0.0, 0.0, 0.0, 0.0, 0.0, 0.0, 0.0, 0.0, 0.0, 0.0, 0.0, 0.0, 0.0, 0.0, 0.0, 0.0, 0.0, 0.0, 0.0, 0.0, 0.0, 0.0, 0.0, 0.0, 0.0, 0.0, 0.0, 0.0, 0.0, 0.0, 0.0, 0.0, 0.0, 0.0, 0.0, 0.0, 0.0, 0.0, 0.0, 0.0, 0.0, 0.0, 0.0, 0.0, 0.0, 0.0, 0.0, 0.0, 0.0, 0.0, 0.0, 0.0, 0.0, 0.0, 0.0, 0.0, 0.0, 0.0, 0.0, 0.0, 0.0, 0.0, 0.0, 0.0, 0.0, 0.0, 0.0, 0.0, 0.0, 0.0, 0.0, 0.0, 0.0, 0.0, 0.0, 0.0, 0.0, 0.0, 0.0, 0.0, 0.0, 0.0, 0.0, 0.0, 0.0, 0.0, 0.0, 0.0, 0.0, 0.0, 0.0, 0.0, 0.0, 0.0, 0.0, 0.0, 0.0, 0.0, 0.0, 0.0, 0.0, 0.0, 0.0, 0.0, 0.0, 0.0, 0.0, 0.0, 0.0, 0.0, 0.0, 0.0, 0.0, 0.0, 0.0, 0.0, 0.0, 0.0, 0.0, 0.0, 0.0, 0.0, 0.0, 0.0, 0.0, 0.0, 0.0, 0.0, 0.0, 0.0, 0.0, 0.0, 0.0, 0.0, 0.0, 0.0, 0.0, 0.0, 0.0, 0.0, 0.0, 0.0, 0.0, 0.0, 0.0, 0.0, 0.0, 0.0, 0.0, 0.0, 0.0, 0.0, 0.0, 0.0, 0.0, 0.0, 0.0, 0.0, 0.0, 0.0, 0.0, 0.0, 0.0, 0.0, 0.0, 0.0, 0.0, 0.0, 0.0, 0.0, 0.0, 0.0, 0.0, 0.0, 0.0, 0.0, 0.0, 0.0, 0.0, 0.0, 0.0, 0.0, 0.0, 0.0, 0.0, 0.0, 0.0, 0.0, 0.0, 0.0, 0.0, 0.0, 0.0, 0.0, 0.0, 0.0, 0.0, 0.0, 0.0, 0.0, 0.0, 0.0, 0.0, 0.0, 0.0, 0.0, 0.0, 0.0, 0.0, 0.0, 0.0, 0.0, 0.0, 0.0, 0.0, 0.0, 0.0, 0.0, 0.0, 0.0, 0.0, 0.0, 0.0, 0.0, 0.0, 0.0, 0.0, 0.0, 0.0, 0.0, 0.0, 0.0, 0.0, 0.0, 0.0, 0.0, 0.0, 0.0, 0.0, 0.0, 0.0, 0.0, 0.0, 0.0, 0.0, 0.0, 0.0, 0.0, 0.0, 0.0, 0.0, 0.0, 0.0, 0.0, 0.0, 0.0, 0.0, 0.0, 0.0, 0.0, 0.0, 0.0, 0.0, 0.0, 0.0, 0.0, 0.0, 0.0, 0.0, 0.0, 0.0, 0.0, 0.0, 0.0, 0.0, 0.0, 0.0, 0.0, 0.0, 0.0, 0.0, 0.0, 0.0, 0.0, 0.0, 0.0, 0.0, 0.0, 0.0, 0.0, 0.0, 0.0, 0.0, 0.0, 0.0, 0.0, 0.0, 0.0, 0.0, 0.0, 0.0, 0.0, 0.0, 0.0, 0.0, 0.0, 0.0, 0.0, 0.0, 0.0, 0.0, 0.0, 0.0, 0.0, 0.0, 0.0, 0.0, 0.0, 0.0, 0.0, 0.0, 0.0, 0.0, 0.0, 0.0, 0.0, 0.0, 0.0, 0.0, 0.0, 0.0, 0.0, 0.0, 0.0, 0.0, 0.0, 0.0, 0.0, 0.0, 0.0, 0.0, 0.0, 0.0, 0.0, 0.0, 0.0, 0.0, 0.0, 0.0, 0.0, 0.0, 0.0, 0.0, 0.0, 0.0, 0.0, 0.0, 0.0, 0.0, 0.0, 0.0, 0.0, 0.0, 0.0, 0.0, 0.0, 0.0, 0.0, 0.0, 0.0, 0.0, 0.0, 0.0, 0.0, 0.0, 0.0, 0.0, 0.0, 0.0, 0.0, 0.0, 0.0, 0.0, 0.0, 0.0, 0.0, 0.0, 0.0, 0.0, 0.0, 0.0, 0.0, 0.0, 0.0, 0.0, 0.0, 0.0, 0.0, 0.0, 0.0, 0.0, 0.0, 0.0, 0.0, 0.0, 0.0, 0.0, 0.0, 0.0, 0.0, 0.0, 0.0, 0.0, 0.0, 0.0, 0.0, 0.0, 0.0, 0.0, 0.0, 0.0, 0.0, 0.0, 0.0, 0.0, 0.0, 0.0, 0.0, 0.0, 0.0, 0.0, 0.0, 0.0, 0.0, 0.0, 0.0, 0.0, 0.0, 0.0, 0.0, 0.0, 0.0, 0.0, 0.0, 0.0, 0.0, 0.0, 0.0, 0.0, 0.0, 0.0, 0.0, 0.0, 0.0, 0.0, 0.0, 0.0, 0.0, 0.0, 0.0, 0.0, 0.0, 0.0, 0.0, 0.0, 0.0, 0.0, 0.0, 0.0, 0.0, 0.0, 0.0, 0.0, 0.0, 0.0, 0.0, 0.0, 0.0, 0.0, 0.0, 0.0, 0.0, 0.0, 0.0, 0.0, 0.0, 0.0, 0.0, 0.0, 0.0, 0.0, 0.0, 0.0, 0.0, 0.0, 0.0, 0.0, 0.0, 0.0, 0.0, 0.0, 0.0, 0.0, 0.0, 0.0, 0.0, 0.0, 0.0, 0.0, 0.0, 0.0, 0.0, 0.0, 0.0, 0.0, 0.0, 0.0, 0.0, 0.0, 0.0, 0.0, 0.0, 0.0, 0.0, 0.0, 0.0, 0.0, 0.0, 0.0, 0.0, 0.0, 0.0, 0.0, 0.0, 0.0, 0.0, 0.0, 0.0, 0.0, 0.0, 0.0, 0.0, 0.0, 0.0, 0.0, 0.0, 0.0, 0.0, 0.0, 0.0, 0.0, 0.0, 0.0, 0.0, 0.0, 0.0, 0.0, 0.0, 0.0, 0.0, 0.0, 0.0, 0.0, 0.0, 0.0, 0.0, 0.0, 0.0, 0.0, 0.0, 0.0, 0.0, 0.0, 0.0, 0.0, 0.0, 0.0, 0.0, 0.0, 0.0, 0.0, 0.0, 0.0, 0.0, 0.0, 0.0, 0.0, 0.0, 0.0, 0.0, 0.375, 0.9573, 0.375, 0.9947, 0.5198, 0.9947, 0.5198, 0.9573, 0.6031, 0.8743, 0.6031, 0.9573, 0.625, 0.9573, 0.625, 0.8743, 0.875, 0.7204, 0.8537, 0.7204, 0.8537, 0.7204, 0.6031, 0.02956, 0.125, 0.7204, 0.125, 0.7463, 0.1252, 0.7473, 0.1257, 0.7482, 0.1266, 0.7489, 0.1277, 0.7495, 0.129, 0.7499, 0.1303, 0.75, 0.1677, 0.75, 0.1677, 0.7204, 0.6031, 0.02956, 0.8537, 0.7204, 0.8685, 0.7455, 0.7466, 0.8624, 0.6031, 0.8799, 0.375, 0.8743, 0.375, 0.9573, 0.5198, 0.9573, 0.5198, 0.8743, 0.5198, 0.8743, 0.5198, 0.9573, 0.6031, 0.9573, 0.6031, 0.8743, 0.5198, 0.9573, 0.5198, 0.9947, 0.6031, 0.9947, 0.6031, 0.9573, 0.5198, 0.003657, 0.5198, 0.02956, 0.6031, 0.02956, 0.6031, 0.003657, 0.1677, 0.7204, 0.1677, 0.75, 0.2507, 0.75, 0.2507, 0.7204, 0.8389, 0.7455, 0.6031, 0.9573, 0.6031, 0.9947, 0.7466, 0.8624, 0.8685, 0.7455, 0.8323, 0.7352, 0.8323, 0.7352, 0.8323, 0.75, 0.6031, 0.9573, 0.8537, 0.7204, 0.8537, 0.7204, 0.8323, 0.7352, 0.8323, 0.7352, 0.8685, 0.7455, 0.8537, 0.7204, 0.8389, 0.7455, 0.0, 0.0, 0.0, 0.0, 0.0, 0.0, 0.0, 0.0, 0.0, 0.0, 0.0, 0.0, 0.0, 0.0, 0.0, 0.0, 0.0, 0.0, 0.0, 0.0, 0.0, 0.0, 0.0, 0.0, 0.0, 0.0, 0.0, 0.0, 0.0, 0.0, 0.0, 0.0, 0.0, 0.0, 0.0, 0.0, 0.0, 0.0, 0.0, 0.0, 0.0, 0.0, 0.0, 0.0, 0.0, 0.0, 0.0, 0.0, 0.0, 0.0, 0.0, 0.0, 0.0, 0.0, 0.0, 0.0, 0.0, 0.0, 0.0, 0.0, 0.0, 0.0, 0.0, 0.0, 0.0, 0.0, 0.0, 0.0, 0.0, 0.0, 0.0, 0.0, 0.0, 0.0, 0.0, 0.0, 0.0, 0.0, 0.0, 0.0, 0.0, 0.0, 0.0, 0.0, 0.0, 0.0, 0.0, 0.0, 0.0, 0.0, 0.0, 0.0, 0.0, 0.0, 0.0, 0.0, 0.0, 0.0, 0.0, 0.0, 0.0, 0.0, 0.0, 0.0, 0.0, 0.0, 0.0, 0.0, 0.0, 0.0, 0.0, 0.0, 0.0, 0.0, 0.0, 0.0, 0.0, 0.0, 0.0, 0.0, 0.0, 0.0, 0.0, 0.0, 0.0, 0.0, 0.0, 0.0, 0.0, 0.0, 0.0, 0.0, 0.0, 0.0, 0.0, 0.0, 0.0, 0.0, 0.0, 0.0, 0.0, 0.0, 0.0, 0.0, 0.0, 0.0, 0.0, 0.0, 0.0, 0.0, 0.0, 0.0, 0.0, 0.0, 0.0, 0.0, 0.0, 0.0, 0.0, 0.0, 0.0, 0.0, 0.0, 0.0, 0.0, 0.0, 0.0, 0.0, 0.0, 0.0, 0.0, 0.0, 0.0, 0.0, 0.0, 0.0, 0.0, 0.0, 0.0, 0.0, 0.0, 0.0, 0.0, 0.0, 0.0, 0.0, 0.0, 0.0, 0.0, 0.0, 0.0, 0.0, 0.0, 0.0, 0.0, 0.0, 0.0, 0.0, 0.0, 0.0, 0.0, 0.0, 0.0, 0.0, 0.0, 0.0, 0.0, 0.0, 0.0, 0.0, 0.0, 0.0, 0.0, 0.0, 0.0, 0.0, 0.0, 0.0, 0.0, 0.0, 0.0, 0.0, 0.0, 0.0, 0.0, 0.0, 0.0, 0.0, 0.0, 0.0, 0.0, 0.0, 0.0, 0.0, 0.0, 0.0, 0.0, 0.0, 0.0, 0.0, 0.0, 0.0, 0.0, 0.0, 0.0, 0.0, 0.0, 0.0, 0.0, 0.0, 0.0, 0.0, 0.0, 0.0, 0.0, 0.0, 0.0, 0.0, 0.0, 0.0, 0.0, 0.0, 0.0, 0.0, 0.0, 0.0, 0.0, 0.0, 0.0, 0.0, 0.0, 0.0, 0.0, 0.0, 0.0, 0.0, 0.0, 0.0, 0.0, 0.0, 0.0, 0.0, 0.0, 0.0, 0.0, 0.0, 0.0, 0.0, 0.0, 0.0, 0.0, 0.0, 0.0, 0.0, 0.0, 0.0, 0.0, 0.0, 0.0, 0.0, 0.0, 0.0, 0.0, 0.0, 0.0, 0.0, 0.0, 0.0, 0.0, 0.0, 0.0, 0.0, 0.0, 0.0, 0.0, 0.0, 0.0, 0.0, 0.0, 0.0, 0.0, 0.0, 0.0, 0.0, 0.0, 0.0, 0.0, 0.0, 0.0, 0.0, 0.0, 0.0, 0.0, 0.0, 0.0, 0.0, 0.0, 0.0, 0.0, 0.0, 0.6031, 0.8799, 0.7466, 0.8624, 0.6089, 0.9097, 0.6089, 0.9097, 0.7466, 0.8624, 0.6258, 0.9333, 0.6258, 0.9333, 0.7466, 0.8624, 0.6588, 0.9466, 0.6588, 0.9466, 0.7466, 0.8624, 0.6634, 0.9422, 0.6634, 0.9422, 0.7466, 0.8624, 0.6768, 0.9293, 0.6768, 0.9293, 0.7466, 0.8624, 0.6982, 0.9088, 0.375, 0.9947, 0.375, 0.996, 0.5198, 0.996, 0.5198, 0.9947, 0.375, 0.996, 0.375, 0.9973, 0.5198, 0.9973, 0.5198, 0.996, 0.375, 0.9973, 0.375, 1.0, 0.5198, 1.0, 0.5198, 0.9973, 0.375, 0.0, 0.375, 0.001828, 0.5198, 0.001828, 0.5198, 0.0, 0.375, 0.001828, 0.375, 0.00271, 0.5198, 0.00271, 0.5198, 0.001828, 0.375, 0.00271, 0.375, 0.003657, 0.5198, 0.003657, 0.5198, 0.00271, 0.5198, 0.9947, 0.5198, 0.996, 0.6031, 0.996, 0.6031, 0.9947, 0.5198, 0.996, 0.5198, 0.9973, 0.6031, 0.9973, 0.6031, 0.996, 0.5198, 0.9973, 0.5198, 1.0, 0.6031, 1.0, 0.6031, 0.9973, 0.5198, 0.0, 0.5198, 0.001828, 0.6031, 0.001828, 0.6031, 0.0, 0.5198, 0.001828, 0.5198, 0.00271, 0.6031, 0.00271, 0.6031, 0.001828, 0.5198, 0.00271, 0.5198, 0.003657, 0.6031, 0.003657, 0.6031, 0.00271, 0.375, 0.003657, 0.375, 0.02956, 0.5198, 0.02956, 0.5198, 0.003657, 0.375, 0.9573, 0.5198, 0.9573, 0.5198, 0.9947, 0.375, 0.9947, 0.6031, 0.8743, 0.625, 0.8743, 0.625, 0.9573, 0.6031, 0.9573, 0.875, 0.7204, 0.6031, 0.02956, 0.8537, 0.7204, 0.8537, 0.7204, 0.125, 0.7204, 0.1677, 0.7204, 0.1677, 0.75, 0.1303, 0.75, 0.129, 0.7499, 0.1277, 0.7495, 0.1266, 0.7489, 0.1257, 0.7482, 0.1252, 0.7473, 0.125, 0.7463, 0.6031, 0.02956, 0.6031, 0.8799, 0.7466, 0.8624, 0.8685, 0.7455, 0.8537, 0.7204, 0.375, 0.8743, 0.5198, 0.8743, 0.5198, 0.9573, 0.375, 0.9573, 0.5198, 0.8743, 0.6031, 0.8743, 0.6031, 0.9573, 0.5198, 0.9573, 0.5198, 0.9573, 0.6031, 0.9573, 0.6031, 0.9947, 0.5198, 0.9947, 0.5198, 0.003657, 0.6031, 0.003657, 0.6031, 0.02956, 0.5198, 0.02956, 0.1677, 0.7204, 0.2507, 0.7204, 0.2507, 0.75, 0.1677, 0.75, 0.8389, 0.7455, 0.8685, 0.7455, 0.7466, 0.8624, 0.6031, 0.9947, 0.6031, 0.9573, 0.8323, 0.7352, 0.6031, 0.9573, 0.8323, 0.75, 0.8323, 0.7352, 0.8537, 0.7204, 0.8323, 0.7352, 0.8323, 0.7352, 0.8537, 0.7204, 0.8685, 0.7455, 0.8389, 0.7455, 0.8537, 0.7204, 0.0, 0.0, 0.0, 0.0, 0.0, 0.0, 0.0, 0.0, 0.0, 0.0, 0.0, 0.0, 0.0, 0.0, 0.0, 0.0, 0.0, 0.0, 0.0, 0.0, 0.0, 0.0, 0.0, 0.0, 0.0, 0.0, 0.0, 0.0, 0.0, 0.0, 0.0, 0.0, 0.0, 0.0, 0.0, 0.0, 0.0, 0.0, 0.0, 0.0, 0.0, 0.0, 0.0, 0.0, 0.0, 0.0, 0.0, 0.0, 0.0, 0.0, 0.0, 0.0, 0.0, 0.0, 0.0, 0.0, 0.0, 0.0, 0.0, 0.0, 0.0, 0.0, 0.0, 0.0, 0.0, 0.0, 0.0, 0.0, 0.0, 0.0, 0.0, 0.0, 0.0, 0.0, 0.0, 0.0, 0.0, 0.0, 0.0, 0.0, 0.0, 0.0, 0.0, 0.0, 0.0, 0.0, 0.0, 0.0, 0.0, 0.0, 0.0, 0.0, 0.0, 0.0, 0.0, 0.0, 0.0, 0.0, 0.0, 0.0, 0.0, 0.0, 0.0, 0.0, 0.0, 0.0, 0.0, 0.0, 0.0, 0.0, 0.0, 0.0, 0.0, 0.0, 0.0, 0.0, 0.0, 0.0, 0.0, 0.0, 0.0, 0.0, 0.0, 0.0, 0.0, 0.0, 0.0, 0.0, 0.0, 0.0, 0.0, 0.0, 0.0, 0.0, 0.0, 0.0, 0.0, 0.0, 0.0, 0.0, 0.0, 0.0, 0.0, 0.0, 0.0, 0.0, 0.0, 0.0, 0.0, 0.0, 0.0, 0.0, 0.0, 0.0, 0.0, 0.0, 0.0, 0.0, 0.0, 0.0, 0.0, 0.0, 0.0, 0.0, 0.0, 0.0, 0.0, 0.0, 0.0, 0.0, 0.0, 0.0, 0.0, 0.0, 0.0, 0.0, 0.0, 0.0, 0.0, 0.0, 0.0, 0.0, 0.0, 0.0, 0.0, 0.0, 0.0, 0.0, 0.0, 0.0, 0.0, 0.0, 0.0, 0.0, 0.0, 0.0, 0.0, 0.0, 0.0, 0.0, 0.0, 0.0, 0.0, 0.0, 0.0, 0.0, 0.0, 0.0, 0.0, 0.0, 0.0, 0.0, 0.0, 0.0, 0.0, 0.0, 0.0, 0.0, 0.0, 0.0, 0.0, 0.0, 0.0, 0.0, 0.0, 0.0, 0.0, 0.0, 0.0, 0.0, 0.0, 0.0, 0.0, 0.0, 0.0, 0.0, 0.0, 0.0, 0.0, 0.0, 0.0, 0.0, 0.0, 0.0, 0.0, 0.0, 0.0, 0.0, 0.0, 0.0, 0.0, 0.0, 0.0, 0.0, 0.0, 0.0, 0.0, 0.0, 0.0, 0.0, 0.0, 0.0, 0.0, 0.0, 0.0, 0.0, 0.0, 0.0, 0.0, 0.0, 0.0, 0.0, 0.0, 0.0, 0.0, 0.0, 0.0, 0.0, 0.0, 0.0, 0.0, 0.0, 0.0, 0.0, 0.0, 0.0, 0.0, 0.0, 0.0, 0.0, 0.0, 0.0, 0.0, 0.0, 0.0, 0.0, 0.0, 0.0, 0.0, 0.0, 0.0, 0.0, 0.0, 0.0, 0.0, 0.0, 0.0, 0.0, 0.0, 0.0, 0.0, 0.0, 0.0, 0.0, 0.0, 0.0, 0.0, 0.0, 0.0, 0.0, 0.0, 0.0, 0.0, 0.0, 0.0, 0.0, 0.0, 0.0, 0.0, 0.0, 0.0, 0.0, 0.0, 0.0, 0.0, 0.0, 0.0, 0.0, 0.0, 0.0, 0.6031, 0.8799, 0.6089, 0.9097, 0.7466, 0.8624, 0.6089, 0.9097, 0.6258, 0.9333, 0.7466, 0.8624, 0.6258, 0.9333, 0.6588, 0.9466, 0.7466, 0.8624, 0.6588, 0.9466, 0.6634, 0.9422, 0.7466, 0.8624, 0.6634, 0.9422, 0.6768, 0.9293, 0.7466, 0.8624, 0.6768, 0.9293, 0.6982, 0.9088, 0.7466, 0.8624, 0.375, 0.9947, 0.5198, 0.9947, 0.5198, 0.996, 0.375, 0.996, 0.375, 0.996, 0.5198, 0.996, 0.5198, 0.9973, 0.375, 0.9973, 0.375, 0.9973, 0.5198, 0.9973, 0.5198, 1.0, 0.375, 1.0, 0.375, 0.0, 0.5198, 0.0, 0.5198, 0.001828, 0.375, 0.001828, 0.375, 0.001828, 0.5198, 0.001828, 0.5198, 0.00271, 0.375, 0.00271, 0.375, 0.00271, 0.5198, 0.00271, 0.5198, 0.003657, 0.375, 0.003657, 0.5198, 0.9947, 0.6031, 0.9947, 0.6031, 0.996, 0.5198, 0.996, 0.5198, 0.996, 0.6031, 0.996, 0.6031, 0.9973, 0.5198, 0.9973, 0.5198, 0.9973, 0.6031, 0.9973, 0.6031, 1.0, 0.5198, 1.0, 0.5198, 0.0, 0.6031, 0.0, 0.6031, 0.001828, 0.5198, 0.001828, 0.5198, 0.001828, 0.6031, 0.001828, 0.6031, 0.00271, 0.5198, 0.00271, 0.5198, 0.00271, 0.6031, 0.00271, 0.6031, 0.003657, 0.5198, 0.003657, 0.375, 0.003657, 0.5198, 0.003657, 0.5198, 0.02956, 0.375, 0.02956, 0.8323, 0.7352, 0.8537, 0.7204, 0.8537, 0.7204, 0.8323, 0.7352, 0.625, 0.2208, 0.625, 0.1252, 0.625, 0.1252, 0.625, 0.2208, 0.625, 0.2208, 0.625, 0.2208, 0.8537, 0.7204, 0.625, 0.8743, 0.625, 0.9573, 0.625, 0.9573, 0.625, 0.8743, 0.8323, 0.7352, 0.8323, 0.7352, 0.625, 0.9573, 0.08345, 0.01671, 0.0, 0.0, 0.0, 0.0, 0.08345, 0.01671, 0.8323, 0.7352, 0.8323, 0.7352, 0.8323, 0.7352, 0.8323, 0.7352, 0.4151, 0.08313, 0.3851, 0.07759, 0.3851, 0.07759, 0.4151, 0.08313, 0.0, 0.0, 0.0, 0.0, 0.08345, 0.01671, 0.1507, 0.03075, 0.2269, 0.04726, 0.2976, 0.06218, 0.348, 0.07137, 0.3851, 0.07759, 0.4151, 0.08313, 0.52, 0.1042, 0.625, 0.1252, 0.875, 0.7204, 0.0, 0.0, 0.0, 0.0, 0.0, 0.0, 0.0, 0.0, 0.0, 0.0, 0.0, 0.0, 0.0, 0.0, 0.0, 0.0, 0.0, 0.0, 0.0, 0.0, 0.0, 0.0, 0.1507, 0.03075, 0.08345, 0.01671, 0.08345, 0.01671, 0.1507, 0.03075, 0.2269, 0.04726, 0.1507, 0.03075, 0.1507, 0.03075, 0.2269, 0.04726, 0.8537, 0.7204, 0.8323, 0.7352, 0.8323, 0.7352, 0.8537, 0.7204, 0.2976, 0.06218, 0.2269, 0.04726, 0.2269, 0.04726, 0.2976, 0.06218, 0.52, 0.1042, 0.4151, 0.08313, 0.4151, 0.08313, 0.52, 0.1042, 0.625, 0.2208, 0.625, 0.1252, 0.625, 0.1252, 0.625, 0.2208, 0.348, 0.07137, 0.2976, 0.06218, 0.2976, 0.06218, 0.348, 0.07137, 0.3851, 0.07759, 0.348, 0.07137, 0.348, 0.07137, 0.3851, 0.07759, 0.625, 0.8743, 0.625, 0.9573, 0.625, 0.9573, 0.625, 0.8743, 0.0, 0.0, 0.0, 0.0, 0.08345, 0.01671, 0.0, 0.0, 0.08345, 0.01671, 0.1507, 0.03075, 0.2269, 0.04726, 0.2976, 0.06218, 0.348, 0.07137, 0.3851, 0.07759, 0.4151, 0.08313, 0.52, 0.1042, 0.625, 0.2208, 0.8537, 0.7204, 0.8323, 0.7352, 0.8323, 0.7352, 0.625, 0.8743, 0.0, 0.0, 0.0, 0.0, 0.0, 0.0, 0.0, 0.0, 0.0, 0.0, 0.0, 0.0, 0.0, 0.0, 0.0, 0.0, 0.0, 0.0, 0.0, 0.0, 0.0, 0.0, 0.0, 0.0, 0.0, 0.0, 0.0, 0.0, 0.0, 0.0, 0.0, 0.0, 0.0, 0.0, 0.0, 0.0, 0.0, 0.0, 0.0, 0.0])
me_cube.materials.append(mat_material)
me_cube.use_mirror_vertex_groups = False
me_cube.update()

# ---- objects
ob_cube = bpy.data.objects.new('Cube', me_cube)
ob_light = bpy.data.objects.new('Light', light_light)
ob_camera = bpy.data.objects.new('Camera', cam_camera)
ob_empty = bpy.data.objects.new('Empty', None)
ob_empty_001 = bpy.data.objects.new('Empty.001', None)

# ---- transforms, parenting, visibility, modifiers, constraints
ob_cube.location = (0.0, 0.0, 0.0)
ob_cube.lock_rotations_4d = False
ob_cube.empty_display_type = 'ARROWS'
ob_cube.lineart.crease_threshold = 0.0
_m = ob_cube.modifiers.new('Mirror', 'MIRROR')
_m.use_clip = True
_m = ob_cube.modifiers.new('Smooth by Angle', 'NODES')
_m.node_group = ng_smooth_by_angle
_m.use_pin_to_last = True
_m.show_group_selector = False
ob_light.location = (4.076, 1.005, 5.904)
ob_light.rotation_euler = (0.6503, 0.05522, 1.866)
ob_light.lock_rotations_4d = False
ob_light.empty_display_type = 'ARROWS'
ob_light.color = (0.0, 0.0, 0.0, 0.0)
ob_light.lineart.crease_threshold = 0.0
ob_camera.location = (7.359, -6.926, 4.958)
ob_camera.rotation_euler = (1.109, 0.0, 0.8149)
ob_camera.lock_rotations_4d = False
ob_camera.empty_display_type = 'ARROWS'
ob_camera.color = (0.0, 0.0, 0.0, 0.0)
ob_camera.display_type = 'WIRE'
ob_camera.lineart.crease_threshold = 0.0
ob_empty.location = (0.05414, 0.004921, 0.0)
ob_empty.empty_display_type = 'IMAGE'
ob_empty.empty_display_size = 5.0
ob_empty_001.location = (1.228, 1.098, -1.365)
ob_empty_001.rotation_euler = (1.109, 1.241e-07, 1.155)
ob_empty_001.empty_display_type = 'IMAGE'
ob_empty_001.empty_display_size = 5.0

# ---- collection membership
col_collection.objects.link(ob_cube)
col_collection.objects.link(ob_light)
col_collection.objects.link(ob_camera)
col_collection.objects.link(ob_empty)
col_collection.objects.link(ob_empty_001)

# ---- scene / render settings (as saved in the file)
scene.camera = ob_camera
scene.frame_start = 1; scene.frame_end = 250; scene.frame_set(1)
scene.render.engine = 'BLENDER_EEVEE_NEXT'
bpy.context.view_layer.update()
